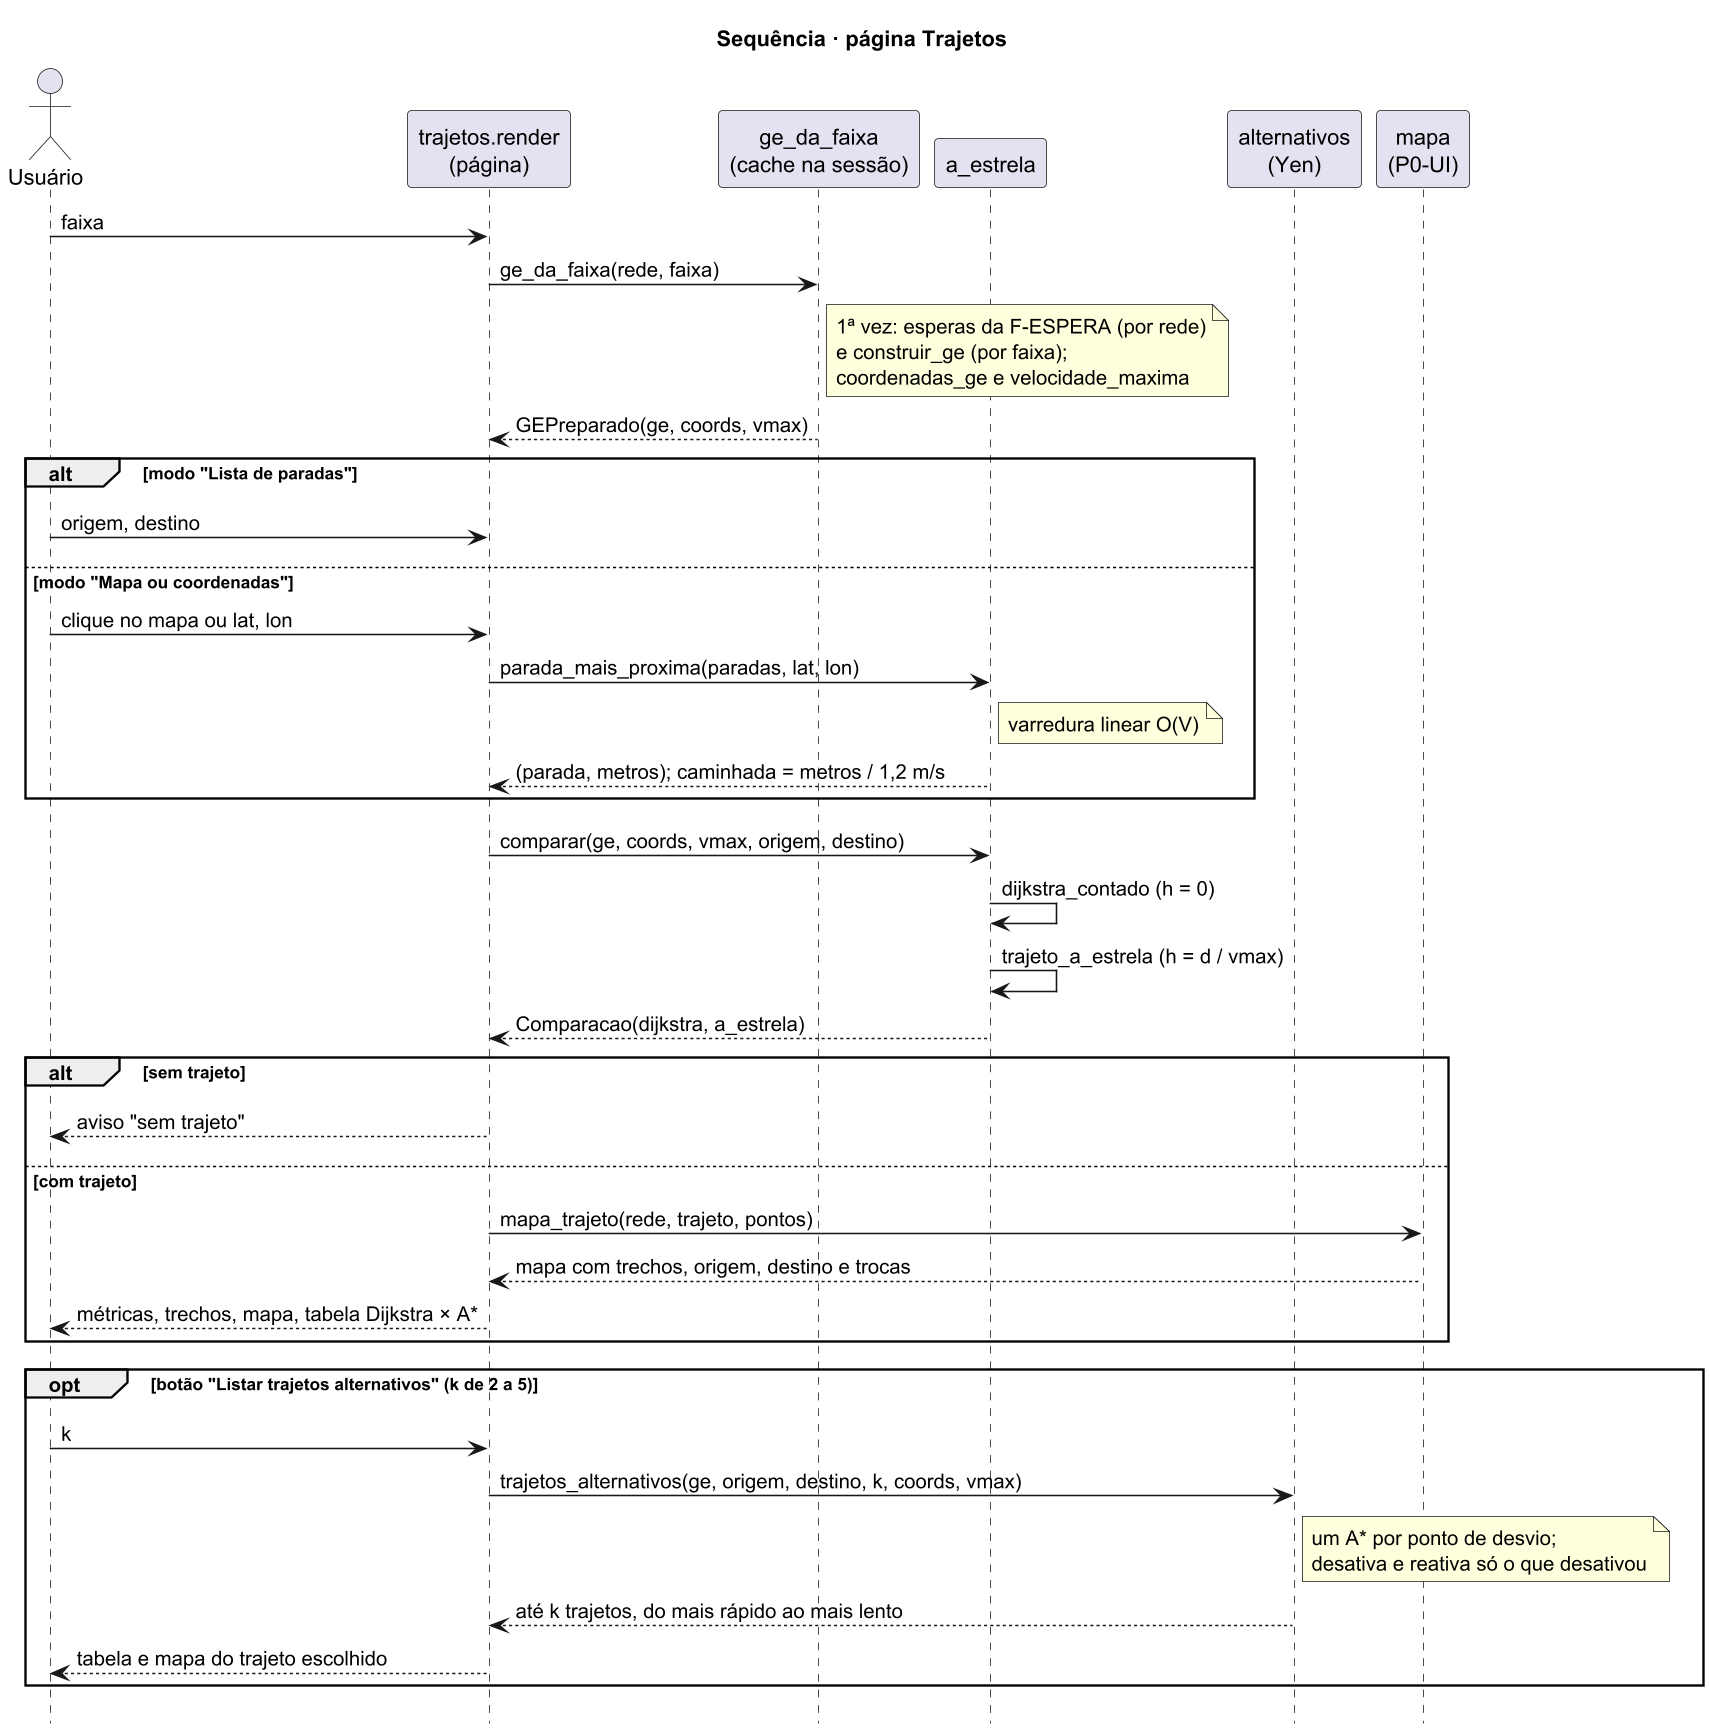

The diagram above was rendered by PlantUML. Its source (embedded in the PNG):
@startuml sequencia-trajetos-pagina
' Diagrama de sequência da página Trajetos (F-ROTA RF-ROT-02, F-ROTA-2 RF-ROT-03 e
' RF-ROT-04, F-ROTA-OPC RF-ROT-05). Estado: implementado.
' Código: src/transporte/interface/paginas/trajetos.py, src/transporte/algoritmos/a_estrela.py,
' src/transporte/algoritmos/alternativos.py.
!pragma teoz true
skinparam dpi 150
skinparam shadowing false
skinparam sequenceMessageAlign left
title Sequência · página Trajetos
hide footbox

actor "Usuário" as U
participant "trajetos.render\n(página)" as P
participant "ge_da_faixa\n(cache na sessão)" as C
participant "a_estrela" as A
participant "alternativos\n(Yen)" as Y
participant "mapa\n(P0-UI)" as M

U -> P : faixa
P -> C : ge_da_faixa(rede, faixa)
note right of C
  1ª vez: esperas da F-ESPERA (por rede)
  e construir_ge (por faixa);
  coordenadas_ge e velocidade_maxima
end note
C --> P : GEPreparado(ge, coords, vmax)

alt modo "Lista de paradas"
  U -> P : origem, destino
else modo "Mapa ou coordenadas"
  U -> P : clique no mapa ou lat, lon
  P -> A : parada_mais_proxima(paradas, lat, lon)
  note right of A : varredura linear O(V)
  A --> P : (parada, metros); caminhada = metros / 1,2 m/s
end

P -> A : comparar(ge, coords, vmax, origem, destino)
A -> A : dijkstra_contado (h = 0)
A -> A : trajeto_a_estrela (h = d / vmax)
A --> P : Comparacao(dijkstra, a_estrela)
alt sem trajeto
  P --> U : aviso "sem trajeto"
else com trajeto
  P -> M : mapa_trajeto(rede, trajeto, pontos)
  M --> P : mapa com trechos, origem, destino e trocas
  P --> U : métricas, trechos, mapa, tabela Dijkstra × A*
end

opt botão "Listar trajetos alternativos" (k de 2 a 5)
  U -> P : k
  P -> Y : trajetos_alternativos(ge, origem, destino, k, coords, vmax)
  note right of Y
    um A* por ponto de desvio;
    desativa e reativa só o que desativou
  end note
  Y --> P : até k trajetos, do mais rápido ao mais lento
  P --> U : tabela e mapa do trajeto escolhido
end
@enduml